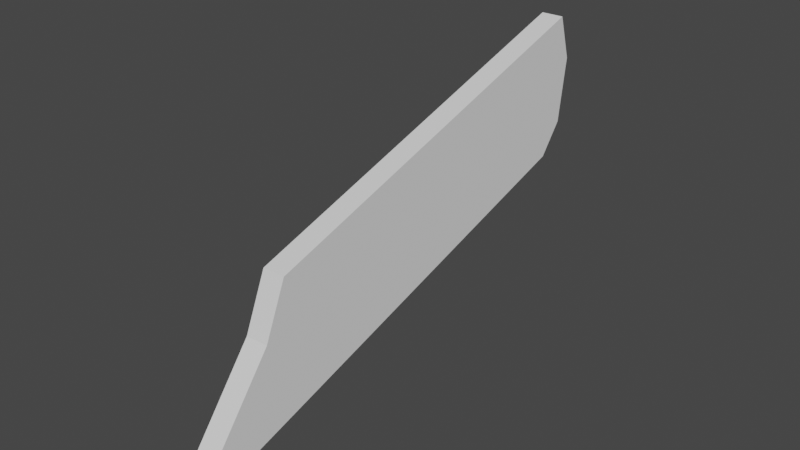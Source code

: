 # Source: Wing2.blend  (saved by Blender 3.0.42; exported with 4.5.12 LTS)
import bpy
from mathutils import Matrix  # noqa: F401  (used for matrix-valued properties, if any)

bpy.ops.wm.read_factory_settings(use_empty=True)
scene = bpy.context.scene
scene.name = 'Scene'

# ---- world
world_world = bpy.data.worlds.new('World'); scene.world = world_world
world_world.use_nodes = True; world_world.node_tree.nodes.clear()
_N = world_world.node_tree.nodes; _L = world_world.node_tree.links
n0 = _N.new('ShaderNodeOutputWorld'); n0.name = 'World Output'; n0.location = (300, 300)
n1 = _N.new('ShaderNodeBackground'); n1.name = 'Background'; n1.location = (10, 300)
n1.inputs[0].default_value = (0.05088, 0.05088, 0.05088, 1.0)
_L.new(n1.outputs[0], n0.inputs[0])
n0.is_active_output = True
world_world.color = (0.05088, 0.05088, 0.05088)
world_world.use_sun_shadow = False
world_world.sun_shadow_jitter_overblur = 0.0

# ---- meshes
me_cube_067 = bpy.data.meshes.new('Cube.067')
me_cube_067.from_pydata([(-1.0, 0.561, -0.2746), (-1.0, 0.561, 1.725), (-1.0, 2.561, -0.2746), (-1.0, 2.561, 1.725), (1.0, 0.561, -0.2746), (1.0, 0.561, 1.725), (1.0, 2.561, -0.2746), (1.0, 2.561, 1.725), (-1.0, 2.746, 1.725), (-1.0, 2.746, 0.07173), (1.0, 2.746, 0.07173), (1.0, 2.746, 1.725), (-1.0, 2.91, 1.725), (-1.0, 2.91, 0.9931), (1.0, 2.91, 0.9931), (1.0, 2.91, 1.725), (-1.0, 0.346, -0.2746), (-1.0, 0.346, 1.043), (1.0, 0.346, 1.043), (1.0, 0.346, -0.2746), (-1.0, -0.1371, -0.2746), (-1.0, -0.1371, 0.1309), (1.0, -0.1371, 0.1309), (1.0, -0.1371, -0.2746)], [], [(0, 1, 3, 2), (2, 3, 8, 9), (6, 7, 5, 4), (1, 0, 16, 17), (2, 6, 4, 0), (7, 3, 1, 5), (10, 9, 13, 14), (7, 6, 10, 11), (6, 2, 9, 10), (3, 7, 11, 8), (13, 12, 15, 14), (8, 11, 15, 12), (9, 8, 12, 13), (11, 10, 14, 15), (16, 19, 23, 20), (0, 4, 19, 16), (5, 1, 17, 18), (4, 5, 18, 19), (23, 22, 21, 20), (17, 16, 20, 21), (18, 17, 21, 22), (19, 18, 22, 23)])
_uv = me_cube_067.uv_layers.new(name='UVMap')
_uv.uv.foreach_set('vector', [0.375, 0.0, 0.625, 0.0, 0.625, 0.25, 0.375, 0.25, 0.375, 0.25, 0.625, 0.25, 0.625, 0.25, 0.375, 0.25, 0.375, 0.5, 0.625, 0.5, 0.625, 0.75, 0.375, 0.75, 0.625, 0.0, 0.375, 0.0, 0.375, 0.0, 0.625, 0.0, 0.125, 0.5, 0.375, 0.5, 0.375, 0.75, 0.125, 0.75, 0.625, 0.5, 0.875, 0.5, 0.875, 0.75, 0.625, 0.75, 0.375, 0.5, 0.125, 0.5, 0.125, 0.5, 0.375, 0.5, 0.625, 0.5, 0.375, 0.5, 0.375, 0.5, 0.625, 0.5, 0.375, 0.5, 0.125, 0.5, 0.125, 0.5, 0.375, 0.5, 0.875, 0.5, 0.625, 0.5, 0.625, 0.5, 0.875, 0.5, 0.375, 0.25, 0.625, 0.25, 0.625, 0.5, 0.375, 0.5, 0.875, 0.5, 0.625, 0.5, 0.625, 0.5, 0.875, 0.5, 0.375, 0.25, 0.625, 0.25, 0.625, 0.25, 0.375, 0.25, 0.625, 0.5, 0.375, 0.5, 0.375, 0.5, 0.625, 0.5, 0.125, 0.75, 0.375, 0.75, 0.375, 0.75, 0.125, 0.75, 0.125, 0.75, 0.375, 0.75, 0.375, 0.75, 0.125, 0.75, 0.625, 0.75, 0.875, 0.75, 0.875, 0.75, 0.625, 0.75, 0.375, 0.75, 0.625, 0.75, 0.625, 0.75, 0.375, 0.75, 0.375, 0.75, 0.625, 0.75, 0.625, 1.0, 0.375, 1.0, 0.625, 0.0, 0.375, 0.0, 0.375, 0.0, 0.625, 0.0, 0.625, 0.75, 0.875, 0.75, 0.875, 0.75, 0.625, 0.75, 0.375, 0.75, 0.625, 0.75, 0.625, 0.75, 0.375, 0.75])
me_cube_067.use_remesh_fix_poles = True
me_cube_067.use_remesh_preserve_attributes = False
me_cube_067.update()

# ---- objects
ob_cube_040 = bpy.data.objects.new('Cube.040', me_cube_067)

# ---- transforms, parenting, visibility, modifiers, constraints
ob_cube_040.location = (0.0, 0.0, 0.0)
ob_cube_040.rotation_euler = (0.3004, 6.57e-17, 9.943e-18)
ob_cube_040.scale = (0.6738, 10.24, 3.823)

# ---- collection membership
scene.collection.objects.link(ob_cube_040)

# ---- scene / render settings (as saved in the file)
scene.frame_start = 1; scene.frame_end = 250; scene.frame_set(1)
scene.render.engine = 'BLENDER_EEVEE_NEXT'
scene.cycles.sampling_pattern = 'TABULATED_SOBOL'
scene.cycles.use_light_tree = False
scene.view_settings.view_transform = 'Filmic'
bpy.context.view_layer.update()

# ---- added for rendering (the .blend has no active camera and no usable light): camera, sun
cam_auto = bpy.data.cameras.new('AutoCamera')
cam_auto.lens = 50.0
cam_auto.sensor_width = 36.0
cam_auto.clip_end = 1000.0
ob_auto_camera = bpy.data.objects.new('AutoCamera', cam_auto)
scene.collection.objects.link(ob_auto_camera)
ob_auto_camera.location = (33.4, -27.3413, 33.569)
ob_auto_camera.rotation_euler = (1.09748, -7.21219e-08, 0.694738)
scene.camera = ob_auto_camera
light_auto_sun = bpy.data.lights.new('AutoSun', 'SUN')
light_auto_sun.energy = 3.0
light_auto_sun.angle = 0.0523599
ob_auto_sun = bpy.data.objects.new('AutoSun', light_auto_sun)
scene.collection.objects.link(ob_auto_sun)
ob_auto_sun.rotation_euler = (0.872665, 0.174533, 0.523599)
bpy.context.view_layer.update()
